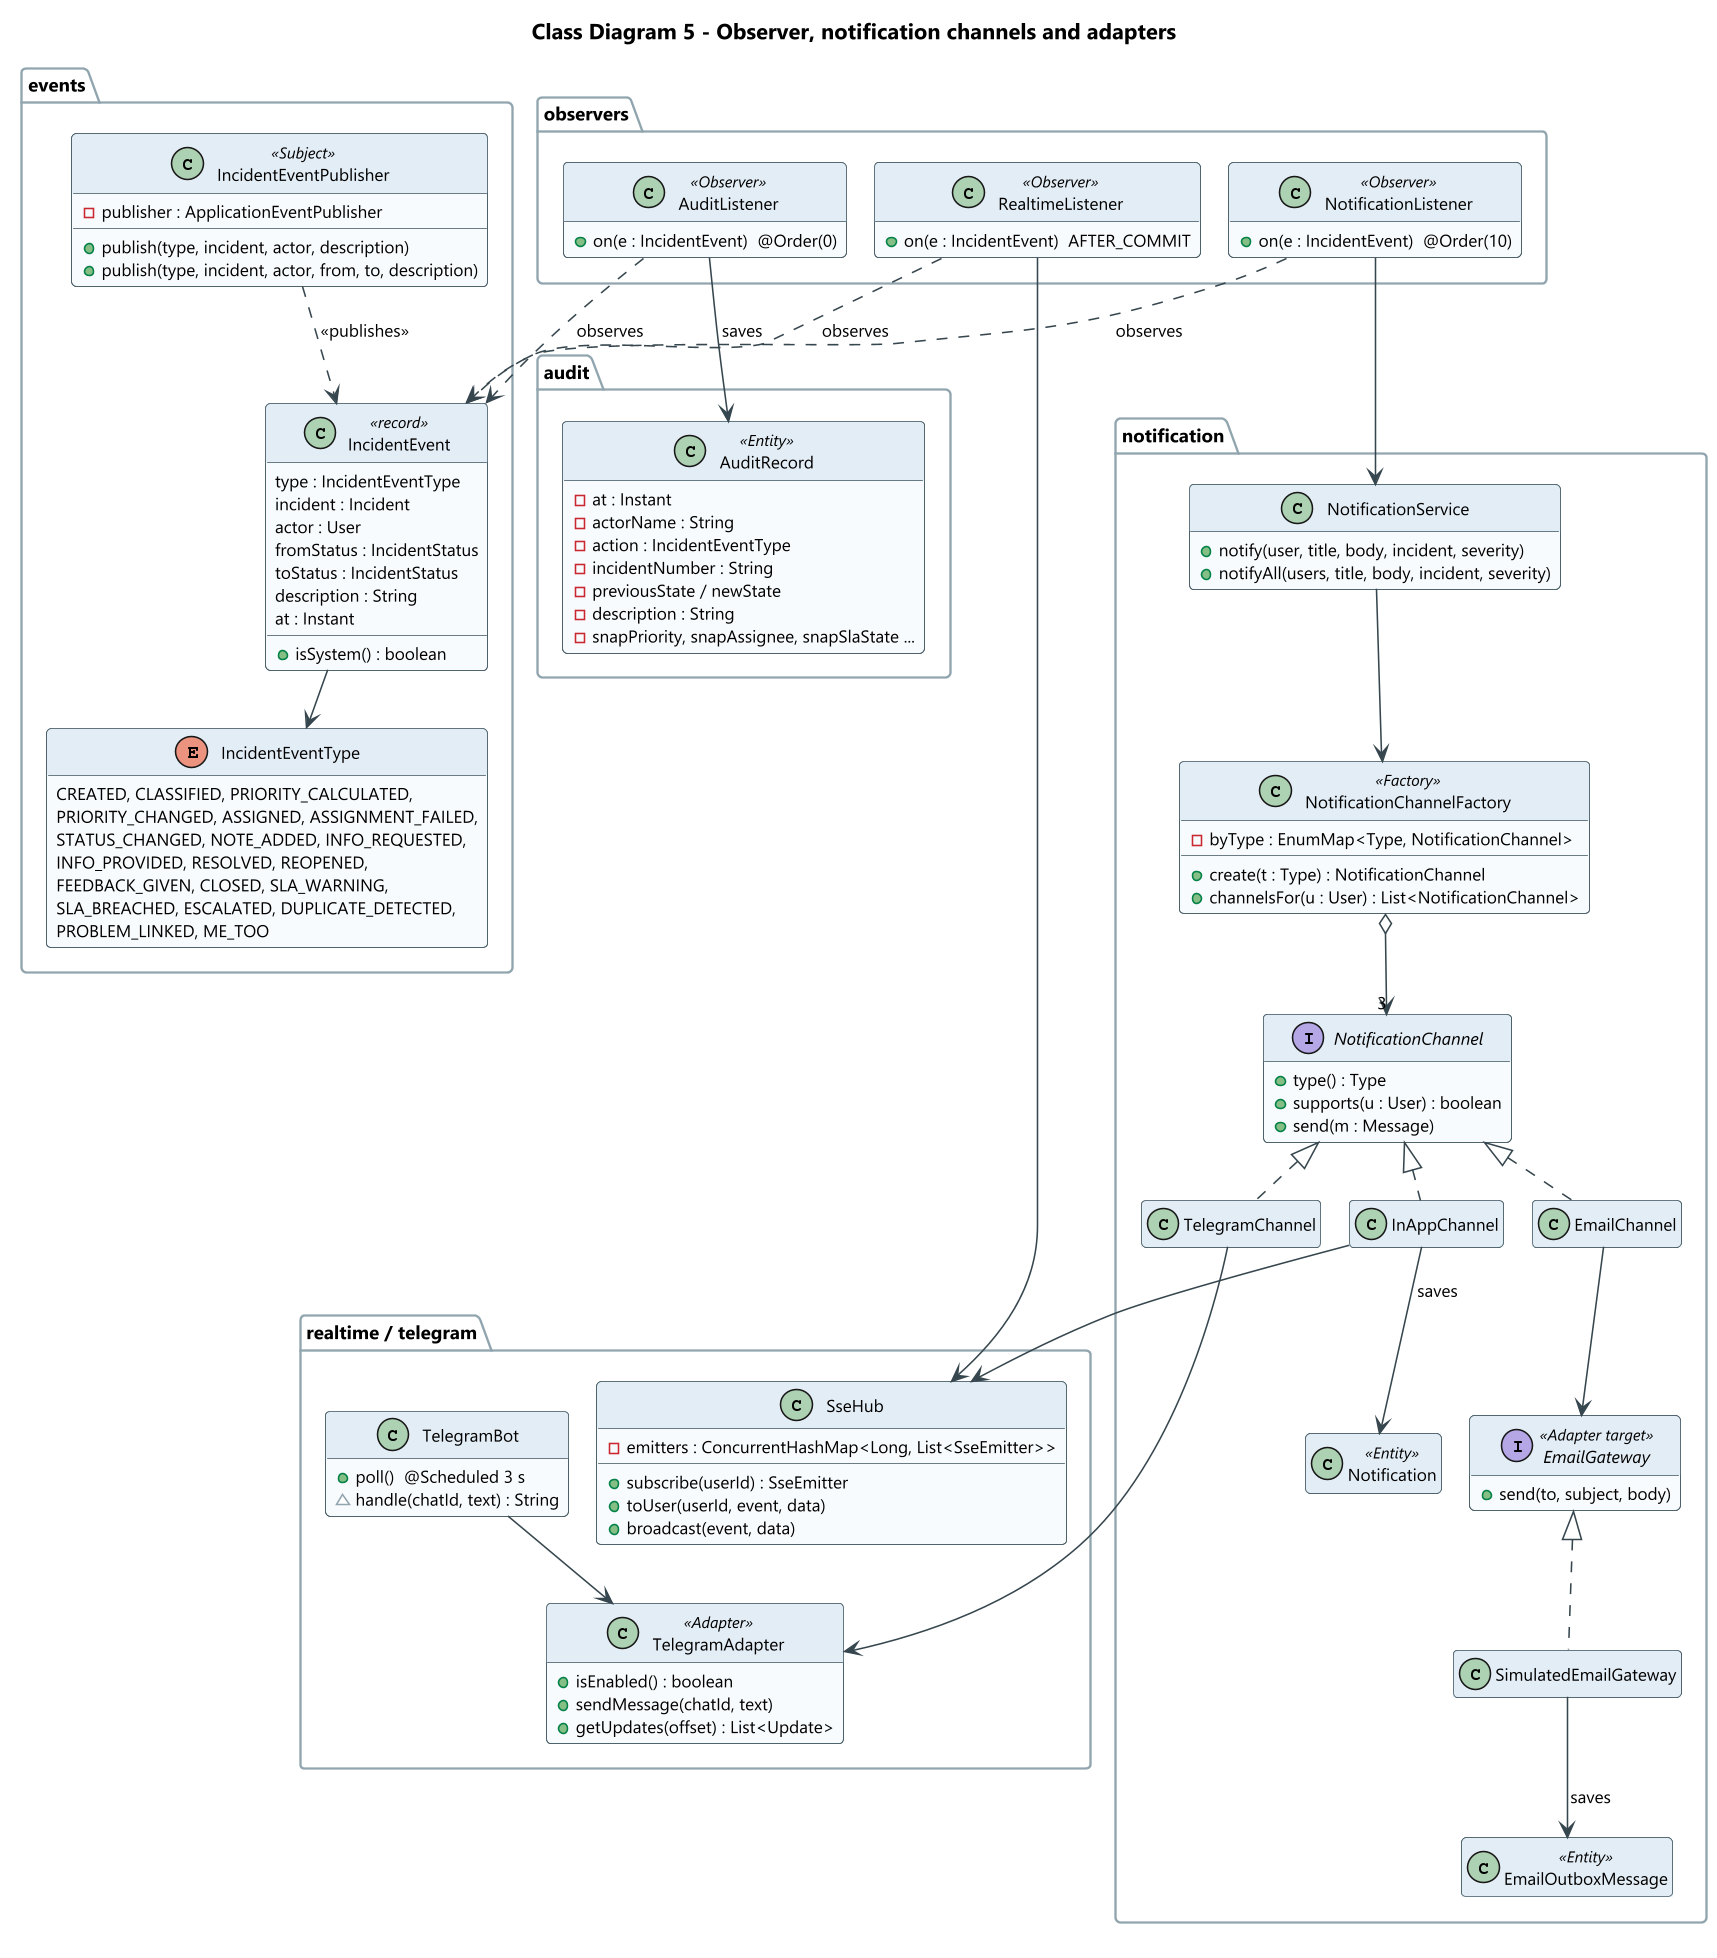

The diagram above was rendered by PlantUML. Its source (embedded in the PNG):
@startuml class-observer
!include _style.iuml
title Class Diagram 5 - Observer, notification channels and adapters

package "events" {
  class IncidentEventPublisher <<Subject>> {
    - publisher : ApplicationEventPublisher
    + publish(type, incident, actor, description)
    + publish(type, incident, actor, from, to, description)
  }
  class IncidentEvent <<record>> {
    type : IncidentEventType
    incident : Incident
    actor : User
    fromStatus : IncidentStatus
    toStatus : IncidentStatus
    description : String
    at : Instant
    + isSystem() : boolean
  }
  enum IncidentEventType {
    CREATED, CLASSIFIED, PRIORITY_CALCULATED,
    PRIORITY_CHANGED, ASSIGNED, ASSIGNMENT_FAILED,
    STATUS_CHANGED, NOTE_ADDED, INFO_REQUESTED,
    INFO_PROVIDED, RESOLVED, REOPENED,
    FEEDBACK_GIVEN, CLOSED, SLA_WARNING,
    SLA_BREACHED, ESCALATED, DUPLICATE_DETECTED,
    PROBLEM_LINKED, ME_TOO
  }
}

package "observers" {
  class AuditListener <<Observer>> {
    + on(e : IncidentEvent)  @Order(0)
  }
  class NotificationListener <<Observer>> {
    + on(e : IncidentEvent)  @Order(10)
  }
  class RealtimeListener <<Observer>> {
    + on(e : IncidentEvent)  AFTER_COMMIT
  }
}

package "audit" {
  class AuditRecord <<Entity>> {
    - at : Instant
    - actorName : String
    - action : IncidentEventType
    - incidentNumber : String
    - previousState / newState
    - description : String
    - snapPriority, snapAssignee, snapSlaState ...
  }
}

package "notification" {
  class NotificationService {
    + notify(user, title, body, incident, severity)
    + notifyAll(users, title, body, incident, severity)
  }
  class NotificationChannelFactory <<Factory>> {
    - byType : EnumMap<Type, NotificationChannel>
    + create(t : Type) : NotificationChannel
    + channelsFor(u : User) : List<NotificationChannel>
  }
  interface NotificationChannel {
    + type() : Type
    + supports(u : User) : boolean
    + send(m : Message)
  }
  class InAppChannel
  class EmailChannel
  class TelegramChannel
  interface EmailGateway <<Adapter target>> {
    + send(to, subject, body)
  }
  class SimulatedEmailGateway
  class Notification <<Entity>>
  class EmailOutboxMessage <<Entity>>
}

package "realtime / telegram" {
  class SseHub {
    - emitters : ConcurrentHashMap<Long, List<SseEmitter>>
    + subscribe(userId) : SseEmitter
    + toUser(userId, event, data)
    + broadcast(event, data)
  }
  class TelegramAdapter <<Adapter>> {
    + isEnabled() : boolean
    + sendMessage(chatId, text)
    + getUpdates(offset) : List<Update>
  }
  class TelegramBot {
    + poll()  @Scheduled 3 s
    ~ handle(chatId, text) : String
  }
}

IncidentEventPublisher ..> IncidentEvent : <<publishes>>
IncidentEvent --> IncidentEventType
AuditListener ..> IncidentEvent : observes
NotificationListener ..> IncidentEvent : observes
RealtimeListener ..> IncidentEvent : observes
AuditListener --> AuditRecord : saves
NotificationListener --> NotificationService
NotificationService --> NotificationChannelFactory
NotificationChannelFactory o--> "3" NotificationChannel
NotificationChannel <|.. InAppChannel
NotificationChannel <|.. EmailChannel
NotificationChannel <|.. TelegramChannel
InAppChannel --> Notification : saves
InAppChannel --> SseHub
EmailChannel --> EmailGateway
EmailGateway <|.. SimulatedEmailGateway
SimulatedEmailGateway --> EmailOutboxMessage : saves
TelegramChannel --> TelegramAdapter
TelegramBot --> TelegramAdapter
RealtimeListener --> SseHub
@enduml